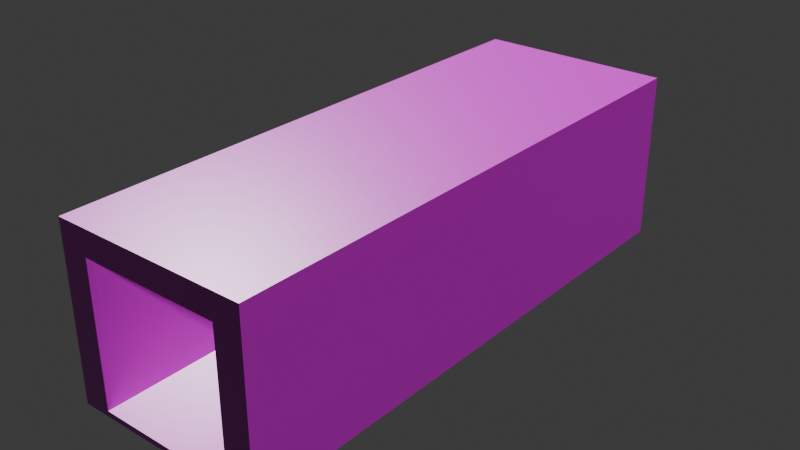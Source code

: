 # Source: tunnel.blend  (saved by Blender 5.1.29; exported with 4.5.12 LTS)
import bpy
from mathutils import Matrix  # noqa: F401  (used for matrix-valued properties, if any)

bpy.ops.wm.read_factory_settings(use_empty=True)
scene = bpy.context.scene
scene.name = 'Scene'

# ---- collections
col_collection = bpy.data.collections.new('Collection'); scene.collection.children.link(col_collection)

# ---- images (referenced by path relative to the original .blend; pixels are not part of the script)
import os
ASSET_DIR = os.environ.get("B2B_ASSET_DIR", "")  # directory of the original .blend (textures are referenced by path, not embedded)
HERE = os.path.dirname(os.path.abspath(__file__))  # packed textures are extracted next to this script under _unpacked/

def load_image(name, relpath, width, height, colorspace="sRGB"):
    """Load a texture the original file referenced (path relative to the .blend, or extracted next to this script)."""
    p = next((c for c in (os.path.join(HERE, relpath), os.path.join(ASSET_DIR, relpath)) if relpath and os.path.exists(c)), "")
    if p:
        img = bpy.data.images.load(p, check_existing=True)
        img.name = name
    else:  # same state as the original file: an image datablock whose file is absent (Cycles renders it pink)
        img = bpy.data.images.new(name, width, height)
        img.source = "FILE"
        img.filepath = "//" + (relpath or name)
    img.colorspace_settings.name = colorspace
    return img
img_concrete_brick_wall_001_rough_2k_png = load_image('concrete_brick_wall_001_rough_2k.png', 'assets/textures/concrete_brick_wall_001_rough_2k.png', 1024, 1024, 'sRGB')
img_concrete_brick_wall_001_disp_2k_png = load_image('concrete_brick_wall_001_disp_2k.png', 'concrete_brick_wall_001_disp_2k.png', 1024, 1024, 'Non-Color')
img_concrete_brick_wall_001_diffuse_2k_png_001 = load_image('concrete_brick_wall_001_diffuse_2k.png.001', 'concrete_brick_wall_001_diffuse_2k.png', 1024, 1024, 'sRGB')
img_concrete_brick_wall_001_rough_2k_png_001 = load_image('concrete_brick_wall_001_rough_2k.png.001', 'concrete_brick_wall_001_rough_2k.png', 1024, 1024, 'Non-Color')
img_concrete_brick_wall_001_nor_gl_2k_png_001 = load_image('concrete_brick_wall_001_nor_gl_2k.png.001', 'concrete_brick_wall_001_nor_gl_2k.png', 1024, 1024, 'Non-Color')
img_concrete_brick_wall_001_ao_2k_png_001 = load_image('concrete_brick_wall_001_ao_2k.png.001', 'concrete_brick_wall_001_ao_2k.png', 1024, 1024, 'Non-Color')

# ---- materials (node trees are filled in below, after node groups)
mat_brick = bpy.data.materials.new('brick')

# ---- material node trees
mat_brick.use_nodes = True; mat_brick.node_tree.nodes.clear()
_N = mat_brick.node_tree.nodes; _L = mat_brick.node_tree.links
n0 = _N.new('ShaderNodeBsdfPrincipled'); n0.name = 'Principled BSDF'; n0.location = (-200, 100)
n1 = _N.new('ShaderNodeOutputMaterial'); n1.name = 'Material Output'; n1.location = (200, 100)
n2 = _N.new('ShaderNodeTexImage'); n2.name = 'Image Texture.002'; n2.location = (671, 79)
n2.image = img_concrete_brick_wall_001_rough_2k_png
n3 = _N.new('ShaderNodeTexImage'); n3.name = 'Image Texture'; n3.location = (85, -876)
n3.label = 'Displacement'
n3.image = img_concrete_brick_wall_001_disp_2k_png
n4 = _N.new('ShaderNodeDisplacement'); n4.name = 'Displacement'; n4.location = (-100, -600)
n5 = _N.new('ShaderNodeTexImage'); n5.name = 'Image Texture.001'; n5.location = (85, -316)
n5.label = 'Base Color'
n5.image = img_concrete_brick_wall_001_diffuse_2k_png_001
n6 = _N.new('ShaderNodeTexImage'); n6.name = 'Image Texture.003'; n6.location = (85, -596)
n6.label = 'Roughness'
n6.image = img_concrete_brick_wall_001_rough_2k_png_001
n7 = _N.new('ShaderNodeTexImage'); n7.name = 'Image Texture.004'; n7.location = (85, -1156)
n7.label = 'Normal'
n7.image = img_concrete_brick_wall_001_nor_gl_2k_png_001
n8 = _N.new('ShaderNodeNormalMap'); n8.name = 'Normal Map'; n8.location = (-450, -820)
n9 = _N.new('ShaderNodeTexImage'); n9.name = 'Image Texture.005'; n9.location = (85, -36)
n9.label = 'Ambient Occlusion'
n9.image = img_concrete_brick_wall_001_ao_2k_png_001
n10 = _N.new('ShaderNodeMapping'); n10.name = 'Mapping'; n10.location = (230, -36)
n10.inputs[3].default_value = (10.0, 10.0, 10.0)
n11 = _N.new('NodeReroute'); n11.name = 'Reroute'; n11.location = (35, -673)
n11.width = 10
n11.socket_idname = 'NodeSocketVector'
n12 = _N.new('ShaderNodeTexCoord'); n12.name = 'Texture Coordinate'; n12.location = (30, -36)
n13 = _N.new('NodeFrame'); n13.name = 'Frame'; n13.location = (-1480, 136)
n13.label = 'Mapping'
n13.width = 400
n14 = _N.new('NodeFrame'); n14.name = 'Frame.001'; n14.location = (-835, 336)
n14.label = 'Textures'
n14.width = 355
n3.parent = n14
n5.parent = n14
n6.parent = n14
n7.parent = n14
n9.parent = n14
n10.parent = n13
n11.parent = n14
n12.parent = n13
_L.new(n0.outputs[0], n1.inputs[0])
_L.new(n3.outputs[0], n4.inputs[0])
_L.new(n4.outputs[0], n1.inputs[2])
_L.new(n5.outputs[0], n0.inputs[0])
_L.new(n6.outputs[0], n0.inputs[2])
_L.new(n7.outputs[0], n8.inputs[1])
_L.new(n8.outputs[0], n0.inputs[5])
_L.new(n11.outputs[0], n9.inputs[0])
_L.new(n11.outputs[0], n5.inputs[0])
_L.new(n11.outputs[0], n6.inputs[0])
_L.new(n11.outputs[0], n3.inputs[0])
_L.new(n11.outputs[0], n7.inputs[0])
_L.new(n10.outputs[0], n11.inputs[0])
_L.new(n12.outputs[2], n10.inputs[0])
n1.is_active_output = True

# ---- world
world_world = bpy.data.worlds.new('World'); scene.world = world_world
world_world.use_nodes = True; world_world.node_tree.nodes.clear()
_N = world_world.node_tree.nodes; _L = world_world.node_tree.links
n0 = _N.new('ShaderNodeOutputWorld'); n0.name = 'World Output'; n0.location = (200, 100)
n1 = _N.new('ShaderNodeBackground'); n1.name = 'Background'; n1.location = (-200, 100)
n1.inputs[0].default_value = (0.05088, 0.05088, 0.05088, 1.0)
_L.new(n1.outputs[0], n0.inputs[0])
n0.is_active_output = True
world_world.color = (0.05088, 0.05088, 0.05088)
world_world.sun_shadow_jitter_overblur = 0.0

# ---- meshes
me_cube_001 = bpy.data.meshes.new('Cube.001')
me_cube_001.from_pydata([(-3.5, -10.0, -3.05), (-3.5, -10.0, 3.05), (-3.5, 10.0, -3.05), (-3.5, 10.0, 3.05), (3.5, -10.0, -3.05), (3.5, -10.0, 3.05), (3.5, 10.0, -3.05), (3.5, 10.0, 3.05), (-2.5, 10.0, 2.15), (2.5, 10.0, 2.15), (2.5, -10.0, 2.15), (-2.5, -10.0, 2.15), (-2.5, 10.0, -2.85), (2.5, 10.0, -2.85), (2.5, 10.0, 2.15), (-2.5, 10.0, 2.15), (2.273, 10.0, 2.15), (-2.5, 10.0, -2.85), (2.5, 10.0, -2.85), (2.5, -10.0, -2.85), (-2.5, -10.0, -2.85), (-2.5, -10.0, 2.15), (2.5, -10.0, 2.15), (-2.273, -10.0, 2.15), (-2.5, -10.0, -2.85), (2.5, -10.0, -2.85)], [], [(0, 1, 3, 2), (12, 2, 3, 7, 6, 13, 14, 9, 16, 8, 15), (6, 2, 12, 17, 18, 13), (6, 7, 5, 4), (4, 5, 1, 0, 20, 21, 11, 23, 10, 22, 19), (0, 4, 19, 25, 24, 20), (2, 6, 4, 0), (7, 3, 1, 5), (16, 9, 10, 23), (23, 11, 8, 16), (20, 24, 17, 12, 15, 21), (22, 14, 13, 18, 25, 19), (25, 18, 17, 24), (11, 21, 15, 8), (9, 14, 22, 10)])
_uv = me_cube_001.uv_layers.new(name='UVMap')
_uv.uv.foreach_set('vector', [0.5025, 0.5, 0.35, 0.5, 0.35, 2.582e-09, 0.5025, 1.41e-08, 0.775, 0.15, 0.78, 0.175, 0.6275, 0.175, 0.6275, -3.088e-10, 0.78, 1.12e-08, 0.775, 0.025, 0.65, 0.025, 0.65, 0.025, 0.65, 0.03068, 0.65, 0.15, 0.65, 0.15, 0.78, 1.12e-08, 0.78, 0.175, 0.775, 0.15, 0.775, 0.15, 0.775, 0.025, 0.775, 0.025, 0.1525, 1.0, -3.972e-09, 1.0, 3.378e-08, 0.5, 0.1525, 0.5, 0.78, 0.35, 0.6275, 0.35, 0.6275, 0.175, 0.78, 0.175, 0.775, 0.2, 0.65, 0.2, 0.65, 0.2, 0.65, 0.2057, 0.65, 0.325, 0.65, 0.325, 0.775, 0.325, 0.78, 0.175, 0.78, 0.35, 0.775, 0.325, 0.775, 0.325, 0.775, 0.2, 0.775, 0.2, 0.175, 0.5, 0.0, 0.5, 0.0, 0.0, 0.175, 0.0, 0.35, 0.5, 0.175, 0.5, 0.175, 0.0, 0.35, 0.0, 0.5082, 0.5, 0.5025, 0.5, 0.5025, 0.0, 0.6218, 0.0, 0.6218, 0.0, 0.6275, 0.0, 0.6275, 0.5, 0.5082, 0.5, 0.2775, 0.5, 0.2775, 0.5, 0.2775, 1.0, 0.2775, 1.0, 0.1525, 1.0, 0.1525, 0.5, 0.2775, 1.0, 0.2775, 0.5, 0.4025, 0.5, 0.4025, 0.5, 0.4025, 1.0, 0.4025, 1.0, 0.6275, 0.5, 0.6275, 1.0, 0.5025, 1.0, 0.5025, 0.5, 0.6275, 0.0, 0.6275, 0.0, 0.6275, 0.5, 0.6275, 0.5, 0.5025, 0.5, 0.5025, 0.5, 0.5025, 0.0, 0.5025, 0.0])
me_cube_001.materials.append(mat_brick)
me_cube_001.update()

# ---- objects
ob_cube = bpy.data.objects.new('Cube', me_cube_001)

# ---- transforms, parenting, visibility, modifiers, constraints
ob_cube.location = (0.0, 0.0, 3.05)

# ---- collection membership
col_collection.objects.link(ob_cube)

# ---- scene / render settings (as saved in the file)
scene.frame_start = 1; scene.frame_end = 250; scene.frame_set(1)
scene.render.engine = 'BLENDER_EEVEE_NEXT'
scene.render.bake_bias = 0.0
scene.render.bake_samples = 0
scene.cycles.sampling_pattern = 'TABULATED_SOBOL'
scene.eevee.use_volume_custom_range = False
bpy.context.view_layer.update()

# ---- added for rendering (the .blend has no active camera and no usable light): camera, sun
cam_auto = bpy.data.cameras.new('AutoCamera')
cam_auto.lens = 50.0
cam_auto.sensor_width = 36.0
cam_auto.clip_end = 1000.0
ob_auto_camera = bpy.data.objects.new('AutoCamera', cam_auto)
scene.collection.objects.link(ob_auto_camera)
ob_auto_camera.location = (20.4014, -24.4816, 19.3711)
ob_auto_camera.rotation_euler = (1.09748, -7.21219e-08, 0.694738)
scene.camera = ob_auto_camera
light_auto_sun = bpy.data.lights.new('AutoSun', 'SUN')
light_auto_sun.energy = 3.0
light_auto_sun.angle = 0.0523599
ob_auto_sun = bpy.data.objects.new('AutoSun', light_auto_sun)
scene.collection.objects.link(ob_auto_sun)
ob_auto_sun.rotation_euler = (0.872665, 0.174533, 0.523599)
bpy.context.view_layer.update()
